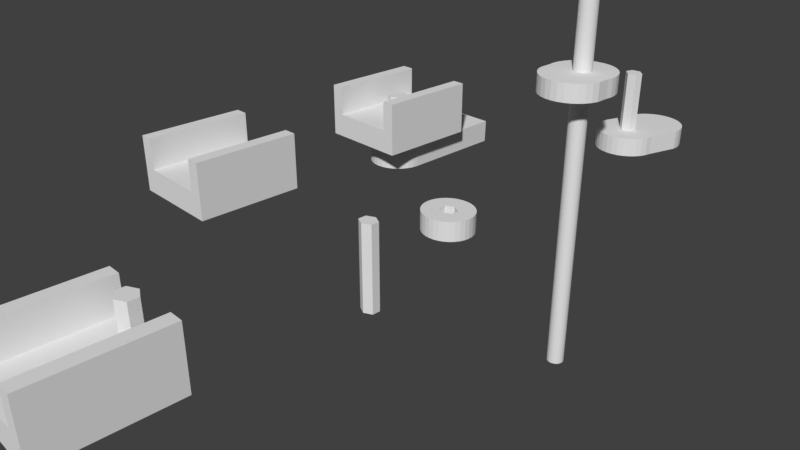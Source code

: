 # Source: tests.blend  (saved by Blender 2.78.0; exported with 4.5.12 LTS)
import bpy
from mathutils import Matrix  # noqa: F401  (used for matrix-valued properties, if any)

bpy.ops.wm.read_factory_settings(use_empty=True)
scene = bpy.context.scene
scene.name = 'Scene'

# ---- collections
col_collection_1 = bpy.data.collections.new('Collection 1'); scene.collection.children.link(col_collection_1)

# ---- materials (node trees are filled in below, after node groups)
mat_material = bpy.data.materials.new('Material')
mat_material.alpha_threshold = 0.0
mat_material.use_transparent_shadow = False
mat_material.roughness = 0.5
mat_material.line_color = (0.0, 0.0, 0.0, 1.0)
mat_material_001 = bpy.data.materials.new('Material.001')
mat_material_001.alpha_threshold = 0.0
mat_material_001.use_transparent_shadow = False
mat_material_001.roughness = 0.5
mat_material_001.line_color = (0.0, 0.0, 0.0, 1.0)
mat_material_002 = bpy.data.materials.new('Material.002')
mat_material_002.alpha_threshold = 0.0
mat_material_002.use_transparent_shadow = False
mat_material_002.roughness = 0.5
mat_material_002.line_color = (0.0, 0.0, 0.0, 1.0)
mat_material_003 = bpy.data.materials.new('Material.003')
mat_material_003.alpha_threshold = 0.0
mat_material_003.use_transparent_shadow = False
mat_material_003.roughness = 0.5
mat_material_003.line_color = (0.0, 0.0, 0.0, 1.0)

# ---- material node trees

# ---- world
world_world = bpy.data.worlds.new('World'); scene.world = world_world
world_world.color = (0.05088, 0.05088, 0.05088)
world_world.use_sun_shadow = False
world_world.sun_shadow_jitter_overblur = 0.0
world_world.cycles.sampling_method = 'MANUAL'

# ---- cameras
cam_camera = bpy.data.cameras.new('Camera')
cam_camera.clip_end = 100.0
cam_camera.lens = 35.0
cam_camera.sensor_width = 32.0
cam_camera.sensor_height = 18.0
cam_camera.ortho_scale = 7.314
cam_camera.dof.focus_distance = 0.0
cam_camera.dof.aperture_fstop = 128.0

# ---- meshes
me_cylinder_007 = bpy.data.meshes.new('Cylinder.007')
me_cylinder_007.from_pydata([(0.0, 100.0, -100.0), (0.0, 100.0, 100.0), (19.51, 98.08, -100.0), (19.51, 98.08, 100.0), (38.27, 92.39, -100.0), (38.27, 92.39, 100.0), (55.56, 83.15, -100.0), (55.56, 83.15, 100.0), (70.71, 70.71, -100.0), (70.71, 70.71, 100.0), (83.15, 55.56, -100.0), (83.15, 55.56, 100.0), (92.39, 38.27, -100.0), (92.39, 38.27, 100.0), (98.08, 19.51, -100.0), (98.08, 19.51, 100.0), (100.0, 7.55e-06, -100.0), (100.0, 7.55e-06, 100.0), (98.08, -19.51, -100.0), (98.08, -19.51, 100.0), (92.39, -38.27, -100.0), (92.39, -38.27, 100.0), (83.15, -55.56, -100.0), (83.15, -55.56, 100.0), (70.71, -70.71, -100.0), (70.71, -70.71, 100.0), (55.56, -83.15, -100.0), (55.56, -83.15, 100.0), (38.27, -92.39, -100.0), (38.27, -92.39, 100.0), (19.51, -98.08, -100.0), (19.51, -98.08, 100.0), (-3.258e-05, -100.0, -100.0), (-3.258e-05, -100.0, 100.0), (-19.51, -98.08, -100.0), (-19.51, -98.08, 100.0), (-38.27, -92.39, -100.0), (-38.27, -92.39, 100.0), (-55.56, -83.15, -100.0), (-55.56, -83.15, 100.0), (-70.71, -70.71, -100.0), (-70.71, -70.71, 100.0), (-83.15, -55.56, -100.0), (-83.15, -55.56, 100.0), (-92.39, -38.27, -100.0), (-92.39, -38.27, 100.0), (-98.08, -19.51, -100.0), (-98.08, -19.51, 100.0), (-100.0, 9.656e-05, -100.0), (-100.0, 9.656e-05, 100.0), (-98.08, 19.51, -100.0), (-98.08, 19.51, 100.0), (-92.39, 38.27, -100.0), (-92.39, 38.27, 100.0), (-83.15, 55.56, -100.0), (-83.15, 55.56, 100.0), (-70.71, 70.71, -100.0), (-70.71, 70.71, 100.0), (-55.56, 83.15, -100.0), (-55.56, 83.15, 100.0), (-38.27, 92.39, -100.0), (-38.27, 92.39, 100.0), (-19.51, 98.08, -100.0), (-19.51, 98.08, 100.0)], [], [(0, 1, 3, 2), (2, 3, 5, 4), (4, 5, 7, 6), (6, 7, 9, 8), (8, 9, 11, 10), (10, 11, 13, 12), (12, 13, 15, 14), (14, 15, 17, 16), (16, 17, 19, 18), (18, 19, 21, 20), (20, 21, 23, 22), (22, 23, 25, 24), (24, 25, 27, 26), (26, 27, 29, 28), (28, 29, 31, 30), (30, 31, 33, 32), (32, 33, 35, 34), (34, 35, 37, 36), (36, 37, 39, 38), (38, 39, 41, 40), (40, 41, 43, 42), (42, 43, 45, 44), (44, 45, 47, 46), (46, 47, 49, 48), (48, 49, 51, 50), (50, 51, 53, 52), (52, 53, 55, 54), (54, 55, 57, 56), (56, 57, 59, 58), (58, 59, 61, 60), (3, 1, 63, 61, 59, 57, 55, 53, 51, 49, 47, 45, 43, 41, 39, 37, 35, 33, 31, 29, 27, 25, 23, 21, 19, 17, 15, 13, 11, 9, 7, 5), (60, 61, 63, 62), (62, 63, 1, 0), (0, 2, 4, 6, 8, 10, 12, 14, 16, 18, 20, 22, 24, 26, 28, 30, 32, 34, 36, 38, 40, 42, 44, 46, 48, 50, 52, 54, 56, 58, 60, 62)])
me_cylinder_007.use_remesh_preserve_volume = False
me_cylinder_007.use_remesh_preserve_attributes = False
me_cylinder_007.use_mirror_vertex_groups = False
me_cylinder_007.update()
me_cylinder = bpy.data.meshes.new('Cylinder')
me_cylinder.from_pydata([(0.0, 100.0, -100.0), (0.0, 100.0, 954.9), (86.6, 50.0, -100.0), (86.6, 50.0, 954.9), (86.6, -50.0, -100.0), (86.6, -50.0, 954.9), (-8.742e-06, -100.0, -100.0), (-8.742e-06, -100.0, 954.9), (-86.6, -50.0, -100.0), (-86.6, -50.0, 954.9), (-86.6, 50.0, -100.0), (-86.6, 50.0, 954.9)], [], [(0, 1, 3, 2), (2, 3, 5, 4), (4, 5, 7, 6), (6, 7, 9, 8), (3, 1, 11, 9, 7, 5), (8, 9, 11, 10), (10, 11, 1, 0), (0, 2, 4, 6, 8, 10)])
me_cylinder.use_remesh_preserve_volume = False
me_cylinder.use_remesh_preserve_attributes = False
me_cylinder.use_mirror_vertex_groups = False
me_cylinder.update()
me_cube = bpy.data.meshes.new('Cube')
me_cube.from_pydata([(0.0, 1.099, -1.0), (0.0, -1.083, -1.0), (-1.102, -1.083, -1.0), (-1.102, 1.099, -1.0), (0.0, 1.099, 1.0), (0.0, -1.083, 1.0), (-1.102, -1.083, 1.0), (-1.102, 1.099, 1.0), (-1.533, -1.083, -1.0), (-1.533, 1.099, -1.0), (-1.533, -1.083, 1.0), (-1.533, 1.099, 1.0), (0.0, -1.401, -1.0), (-1.102, -1.401, -1.0), (0.0, -1.401, 1.0), (-1.102, -1.401, 1.0), (-1.533, -1.401, -1.0), (-1.533, -1.401, 1.0), (0.0, 1.413, -1.0), (-1.102, 1.413, -1.0), (0.0, 1.413, 1.0), (-1.102, 1.413, 1.0), (-1.533, 1.413, -1.0), (-1.533, 1.413, 1.0), (-1.102, -1.083, 3.5), (-1.102, 1.099, 3.5), (-1.533, -1.083, 3.5), (-1.533, 1.099, 3.5), (-1.102, -1.401, 3.5), (-1.533, -1.401, 3.5), (-1.102, 1.413, 3.5), (-1.533, 1.413, 3.5), (0.0, 0.8514, -2.576), (0.0, 0.8514, 2.576), (0.9104, 0.4257, -2.576), (0.9104, 0.4257, 2.576), (0.9104, -0.4257, -2.576), (0.9104, -0.4257, 2.576), (0.0, -0.8514, -2.576), (0.0, -0.8514, 2.576), (-0.9104, -0.4257, -2.576), (-0.9104, -0.4257, 2.576), (-0.9104, 0.4257, -2.576), (-0.9104, 0.4257, 2.576), (-0.2551, 0.1033, 1.0), (-0.2551, 0.1033, -1.0), (-0.2551, -0.1033, 1.0), (-0.2551, -0.1033, -1.0), (0.0, 0.2066, -0.1818), (0.0, 0.2066, -1.0), (0.0, 0.2066, 1.0), (-2.575e-08, -0.2066, 0.197), (0.0, -0.2066, -1.0), (0.0, -0.2066, 1.0)], [], [(0, 49, 45, 47, 52, 1, 2, 3), (4, 7, 6, 5, 53, 46, 44, 50), (0, 4, 50, 48, 49), (1, 5, 14, 12), (8, 2, 13, 16), (4, 0, 18, 20), (8, 10, 11, 9), (11, 10, 26, 27), (3, 9, 22, 19), (3, 2, 8, 9), (12, 14, 15, 13), (13, 15, 17, 16), (10, 8, 16, 17), (21, 23, 31, 30), (2, 1, 12, 13), (5, 6, 15, 14), (20, 18, 19, 21), (21, 19, 22, 23), (7, 4, 20, 21), (10, 17, 29, 26), (9, 11, 23, 22), (0, 3, 19, 18), (24, 25, 27, 26), (24, 26, 29, 28), (27, 25, 30, 31), (6, 7, 25, 24), (7, 21, 30, 25), (15, 6, 24, 28), (17, 15, 28, 29), (23, 11, 27, 31), (49, 48, 50, 44, 45), (47, 46, 53, 51, 52), (52, 51, 53, 5, 1), (45, 44, 46, 47)])
me_cube.materials.append(mat_material)
me_cube.use_remesh_preserve_volume = False
me_cube.use_remesh_preserve_attributes = False
me_cube.use_mirror_vertex_groups = False
me_cube.update()
me_cube_001 = bpy.data.meshes.new('Cube.001')
me_cube_001.from_pydata([(0.0, 1.099, -1.0), (0.0, -1.083, -1.0), (-1.102, -1.083, -1.0), (-1.102, 1.099, -1.0), (0.0, 1.099, 1.0), (0.0, -1.083, 1.0), (-1.102, -1.083, 1.0), (-1.102, 1.099, 1.0), (-1.533, -1.083, -1.0), (-1.533, 1.099, -1.0), (-1.533, -1.083, 1.0), (-1.533, 1.099, 1.0), (0.0, -1.401, -1.0), (-1.102, -1.401, -1.0), (0.0, -1.401, 1.0), (-1.102, -1.401, 1.0), (-1.533, -1.401, -1.0), (-1.533, -1.401, 1.0), (0.0, 1.413, -1.0), (-1.102, 1.413, -1.0), (0.0, 1.413, 1.0), (-1.102, 1.413, 1.0), (-1.533, 1.413, -1.0), (-1.533, 1.413, 1.0), (-1.102, -1.083, 3.5), (-1.102, 1.099, 3.5), (-1.533, -1.083, 3.5), (-1.533, 1.099, 3.5), (-1.102, -1.401, 3.5), (-1.533, -1.401, 3.5), (-1.102, 1.413, 3.5), (-1.533, 1.413, 3.5), (0.0, 0.8514, -2.576), (0.0, 0.8514, 2.576), (0.9104, 0.4257, -2.576), (0.9104, 0.4257, 2.576), (0.9104, -0.4257, -2.576), (0.9104, -0.4257, 2.576), (0.0, -0.8514, -2.576), (0.0, -0.8514, 2.576), (-0.9104, -0.4257, -2.576), (-0.9104, -0.4257, 2.576), (-0.9104, 0.4257, -2.576), (-0.9104, 0.4257, 2.576)], [], [(0, 1, 2, 3), (4, 7, 6, 5), (0, 4, 5, 1), (1, 5, 14, 12), (8, 2, 13, 16), (4, 0, 18, 20), (8, 10, 11, 9), (11, 10, 26, 27), (3, 9, 22, 19), (3, 2, 8, 9), (12, 14, 15, 13), (13, 15, 17, 16), (10, 8, 16, 17), (21, 23, 31, 30), (2, 1, 12, 13), (5, 6, 15, 14), (20, 18, 19, 21), (21, 19, 22, 23), (7, 4, 20, 21), (10, 17, 29, 26), (9, 11, 23, 22), (0, 3, 19, 18), (24, 25, 27, 26), (24, 26, 29, 28), (27, 25, 30, 31), (6, 7, 25, 24), (7, 21, 30, 25), (15, 6, 24, 28), (17, 15, 28, 29), (23, 11, 27, 31)])
me_cube_001.materials.append(mat_material_001)
me_cube_001.use_remesh_preserve_volume = False
me_cube_001.use_remesh_preserve_attributes = False
me_cube_001.use_mirror_vertex_groups = False
me_cube_001.update()
me_cylinder_001 = bpy.data.meshes.new('Cylinder.001')
me_cylinder_001.from_pydata([(0.0, 100.0, -100.0), (0.0, 100.0, 100.0), (19.51, 98.08, -100.0), (19.51, 98.08, 100.0), (38.27, 92.39, -100.0), (38.27, 92.39, 100.0), (55.56, 83.15, -100.0), (55.56, 83.15, 100.0), (70.71, 70.71, -100.0), (70.71, 70.71, 100.0), (83.15, 55.56, -100.0), (83.15, 55.56, 100.0), (92.39, 38.27, -100.0), (92.39, 38.27, 100.0), (98.08, 19.51, -100.0), (98.08, 19.51, 100.0), (100.0, 7.55e-06, -100.0), (100.0, 7.55e-06, 100.0), (98.08, -19.51, -100.0), (98.08, -19.51, 100.0), (92.39, -38.27, -100.0), (92.39, -38.27, 100.0), (83.15, -55.56, -100.0), (83.15, -55.56, 100.0), (70.71, -70.71, -100.0), (70.71, -70.71, 100.0), (55.56, -83.15, -100.0), (55.56, -83.15, 100.0), (38.27, -92.39, -100.0), (38.27, -92.39, 100.0), (19.51, -98.08, -100.0), (19.51, -98.08, 100.0), (-3.258e-05, -100.0, -100.0), (-3.258e-05, -100.0, 100.0), (-19.51, -98.08, -100.0), (-19.51, -98.08, 100.0), (-38.27, -92.39, -100.0), (-38.27, -92.39, 100.0), (-55.56, -83.15, -100.0), (-55.56, -83.15, 100.0), (-70.71, -70.71, -100.0), (-70.71, -70.71, 100.0), (-83.15, -55.56, -100.0), (-83.15, -55.56, 100.0), (-92.39, -38.27, -100.0), (-92.39, -38.27, 100.0), (-98.08, -19.51, -100.0), (-98.08, -19.51, 100.0), (-100.0, 9.656e-05, -100.0), (-100.0, 9.656e-05, 100.0), (-98.08, 19.51, -100.0), (-98.08, 19.51, 100.0), (-92.39, 38.27, -100.0), (-92.39, 38.27, 100.0), (-83.15, 55.56, -100.0), (-83.15, 55.56, 100.0), (-70.71, 70.71, -100.0), (-70.71, 70.71, 100.0), (-55.56, 83.15, -100.0), (-55.56, 83.15, 100.0), (-38.27, 92.39, -100.0), (-38.27, 92.39, 100.0), (-19.51, 98.08, -100.0), (-19.51, 98.08, 100.0), (-31.25, 16.41, 100.0), (-31.25, 16.41, -100.0), (-31.25, 13.1, -100.0), (-31.25, -16.41, 100.0), (-31.25, -13.1, 100.0), (-31.25, -16.41, -100.0), (31.25, 16.41, 100.0), (31.25, 16.41, -100.0), (31.25, 13.1, 100.0), (31.25, 11.19, -100.0), (31.25, -16.41, 100.0), (31.25, -16.41, -100.0), (0.0, 32.81, 100.0), (0.0, 32.81, -100.0), (-3.155e-06, -32.81, 100.0), (-3.155e-06, -32.81, -100.0)], [], [(0, 1, 3, 2), (2, 3, 5, 4), (4, 5, 7, 6), (6, 7, 9, 8), (8, 9, 11, 10), (10, 11, 13, 12), (12, 13, 15, 14), (14, 15, 17, 16), (16, 17, 19, 18), (18, 19, 21, 20), (20, 21, 23, 22), (22, 23, 25, 24), (24, 25, 27, 26), (26, 27, 29, 28), (28, 29, 31, 30), (30, 31, 33, 32), (32, 33, 35, 34), (34, 35, 37, 36), (36, 37, 39, 38), (38, 39, 41, 40), (40, 41, 43, 42), (42, 43, 45, 44), (44, 45, 47, 46), (46, 47, 49, 48), (48, 49, 51, 50), (50, 51, 53, 52), (52, 53, 55, 54), (54, 55, 57, 56), (56, 57, 59, 58), (58, 59, 61, 60), (3, 1, 63, 61, 59, 57, 55, 53, 51, 49, 47, 68, 64, 76, 70, 72, 15, 13, 11, 9, 7, 5), (60, 61, 63, 62), (62, 63, 1, 0), (0, 2, 4, 6, 8, 10, 12, 14, 73, 71, 77, 65, 66, 50, 52, 54, 56, 58, 60, 62), (15, 72, 74, 78, 67, 68, 47, 45, 43, 41, 39, 37, 35, 33, 31, 29, 27, 25, 23, 21, 19, 17), (50, 66, 69, 79, 75, 73, 14, 16, 18, 20, 22, 24, 26, 28, 30, 32, 34, 36, 38, 40, 42, 44, 46, 48), (75, 74, 72, 70, 71, 73), (77, 76, 64, 65), (65, 64, 68, 67, 69, 66), (79, 78, 74, 75), (69, 67, 78, 79), (71, 70, 76, 77)])
me_cylinder_001.use_remesh_preserve_volume = False
me_cylinder_001.use_remesh_preserve_attributes = False
me_cylinder_001.use_mirror_vertex_groups = False
me_cylinder_001.update()
me_cylinder_003 = bpy.data.meshes.new('Cylinder.003')
me_cylinder_003.from_pydata([(0.0, 100.0, -100.0), (0.0, 100.0, 954.9), (86.6, 50.0, -100.0), (86.6, 50.0, 954.9), (86.6, -50.0, -100.0), (86.6, -50.0, 954.9), (-8.742e-06, -100.0, -100.0), (-8.742e-06, -100.0, 954.9), (-86.6, -50.0, -100.0), (-86.6, -50.0, 954.9), (-86.6, 50.0, -100.0), (-86.6, 50.0, 954.9)], [], [(0, 1, 3, 2), (2, 3, 5, 4), (4, 5, 7, 6), (6, 7, 9, 8), (3, 1, 11, 9, 7, 5), (8, 9, 11, 10), (10, 11, 1, 0), (0, 2, 4, 6, 8, 10)])
me_cylinder_003.use_remesh_preserve_volume = False
me_cylinder_003.use_remesh_preserve_attributes = False
me_cylinder_003.use_mirror_vertex_groups = False
me_cylinder_003.update()
me_cube_002 = bpy.data.meshes.new('Cube.002')
me_cube_002.from_pydata([(0.0, 1.099, -1.0), (0.0, -1.083, -1.0), (-1.102, -1.083, -1.0), (-1.102, 1.099, -1.0), (0.0, 1.099, 1.0), (0.0, -1.083, 1.0), (-1.102, -1.083, 1.0), (-1.102, 1.099, 1.0), (-1.533, -1.083, -1.0), (-1.533, 1.099, -1.0), (-1.533, -1.083, 1.0), (-1.533, 1.099, 1.0), (0.0, -1.401, -1.0), (-1.102, -1.401, -1.0), (0.0, -1.401, 1.0), (-1.102, -1.401, 1.0), (-1.533, -1.401, -1.0), (-1.533, -1.401, 1.0), (0.0, 1.413, -1.0), (-1.102, 1.413, -1.0), (0.0, 1.413, 1.0), (-1.102, 1.413, 1.0), (-1.533, 1.413, -1.0), (-1.533, 1.413, 1.0), (-1.102, -1.083, 3.5), (-1.102, 1.099, 3.5), (-1.533, -1.083, 3.5), (-1.533, 1.099, 3.5), (-1.102, -1.401, 3.5), (-1.533, -1.401, 3.5), (-1.102, 1.413, 3.5), (-1.533, 1.413, 3.5), (0.0, 0.8514, -2.576), (0.0, 0.8514, 2.576), (0.9104, 0.4257, -2.576), (0.9104, 0.4257, 2.576), (0.9104, -0.4257, -2.576), (0.9104, -0.4257, 2.576), (0.0, -0.8514, -2.576), (0.0, -0.8514, 2.576), (-0.9104, -0.4257, -2.576), (-0.9104, -0.4257, 2.576), (-0.9104, 0.4257, -2.576), (-0.9104, 0.4257, 2.576), (-0.3571, 0.1446, 1.0), (-0.3571, 0.1446, -1.0), (-0.3571, -0.1446, 1.0), (-0.3571, -0.1446, -1.0), (4.768e-07, 0.2893, 1.0), (4.768e-07, 0.2893, -0.07239), (0.0, 0.2893, -1.0), (4.408e-07, -0.2893, 1.0), (4.408e-07, -0.2893, -1.0)], [], [(0, 50, 45, 47, 52, 1, 2, 3), (4, 7, 6, 5, 51, 46, 44, 48), (0, 4, 48, 49, 50), (1, 5, 14, 12), (8, 2, 13, 16), (4, 0, 18, 20), (8, 10, 11, 9), (11, 10, 26, 27), (3, 9, 22, 19), (3, 2, 8, 9), (12, 14, 15, 13), (13, 15, 17, 16), (10, 8, 16, 17), (21, 23, 31, 30), (2, 1, 12, 13), (5, 6, 15, 14), (20, 18, 19, 21), (21, 19, 22, 23), (7, 4, 20, 21), (10, 17, 29, 26), (9, 11, 23, 22), (0, 3, 19, 18), (24, 25, 27, 26), (24, 26, 29, 28), (27, 25, 30, 31), (6, 7, 25, 24), (7, 21, 30, 25), (15, 6, 24, 28), (17, 15, 28, 29), (23, 11, 27, 31), (45, 44, 46, 47), (50, 49, 48, 44, 45), (52, 51, 5, 1), (47, 46, 51, 52)])
me_cube_002.materials.append(mat_material_002)
me_cube_002.use_remesh_preserve_volume = False
me_cube_002.use_remesh_preserve_attributes = False
me_cube_002.use_mirror_vertex_groups = False
me_cube_002.update()
me_cylinder_002 = bpy.data.meshes.new('Cylinder.002')
me_cylinder_002.from_pydata([(0.0, 100.0, -100.0), (0.0, 100.0, 100.0), (19.51, 98.08, -100.0), (19.51, 98.08, 100.0), (38.27, 92.39, -100.0), (38.27, 92.39, 100.0), (55.56, 83.15, -100.0), (55.56, 83.15, 100.0), (70.71, 70.71, -100.0), (70.71, 70.71, 100.0), (83.15, 55.56, -100.0), (83.15, 55.56, 100.0), (92.39, 38.27, -100.0), (92.39, 38.27, 100.0), (98.08, 19.51, -100.0), (98.08, 19.51, 100.0), (100.0, 7.55e-06, -100.0), (100.0, 7.55e-06, 100.0), (98.08, -19.51, -100.0), (98.08, -19.51, 100.0), (92.39, -38.27, -100.0), (92.39, -38.27, 100.0), (83.15, -55.56, -100.0), (83.15, -55.56, 100.0), (70.71, -70.71, -100.0), (70.71, -70.71, 100.0), (55.56, -83.15, -100.0), (55.56, -83.15, 100.0), (38.27, -92.39, -100.0), (38.27, -92.39, 100.0), (19.51, -98.08, -100.0), (19.51, -98.08, 100.0), (-3.258e-05, -100.0, -100.0), (-3.258e-05, -100.0, 100.0), (-19.51, -98.08, -100.0), (-19.51, -98.08, 100.0), (-38.27, -92.39, -100.0), (-38.27, -92.39, 100.0), (-55.56, -83.15, -100.0), (-55.56, -83.15, 100.0), (-70.71, -70.71, -100.0), (-70.71, -70.71, 100.0), (-83.15, -55.56, -100.0), (-83.15, -55.56, 100.0), (-92.39, -38.27, -100.0), (-92.39, -38.27, 100.0), (-98.08, -19.51, -100.0), (-98.08, -19.51, 100.0), (-100.0, 9.656e-05, -100.0), (-100.0, 9.656e-05, 100.0), (-98.08, 19.51, -100.0), (-98.08, 19.51, 100.0), (-92.39, 38.27, -100.0), (-92.39, 38.27, 100.0), (-83.15, 55.56, -100.0), (-83.15, 55.56, 100.0), (-70.71, 70.71, -100.0), (-70.71, 70.71, 100.0), (-55.56, 83.15, -100.0), (-55.56, 83.15, 100.0), (-38.27, 92.39, -100.0), (-38.27, 92.39, 100.0), (-19.51, 98.08, -100.0), (-19.51, 98.08, 100.0), (-100.0, 0.0001088, -100.0), (-100.0, 0.0001088, 100.0), (-100.0, 363.1, -100.0), (-100.0, 363.1, 100.0), (100.0, 1.341e-05, -100.0), (100.0, 1.341e-05, 100.0), (98.08, 363.1, -100.0), (100.0, 363.1, 100.0), (-0.9607, 363.1, -100.0), (-7.629e-06, 363.1, 100.0), (0.0, 100.0, -100.0), (0.0, 100.0, 100.0), (-35.0, 17.5, 100.0), (-35.0, 13.46, -100.0), (-35.0, 17.5, -100.0), (-35.0, -13.46, 100.0), (-35.0, -17.5, -100.0), (-35.0, -17.5, 100.0), (35.0, 17.5, 100.0), (35.0, 17.5, -100.0), (35.0, 13.46, 100.0), (35.0, 11.66, -100.0), (35.0, -17.5, 100.0), (35.0, -17.5, -100.0), (0.0, 35.0, 100.0), (0.0, 35.0, -100.0), (-3.533e-06, -35.0, -100.0), (-3.533e-06, -35.0, 100.0)], [], [(0, 1, 3, 2), (2, 3, 5, 4), (4, 5, 7, 6), (6, 7, 9, 8), (8, 9, 11, 10), (10, 11, 13, 12), (12, 13, 15, 14), (14, 15, 17, 16), (16, 17, 19, 18), (18, 19, 21, 20), (20, 21, 23, 22), (22, 23, 25, 24), (24, 25, 27, 26), (26, 27, 29, 28), (28, 29, 31, 30), (30, 31, 33, 32), (32, 33, 35, 34), (34, 35, 37, 36), (36, 37, 39, 38), (38, 39, 41, 40), (40, 41, 43, 42), (42, 43, 45, 44), (44, 45, 47, 46), (46, 47, 49, 48), (48, 49, 51, 50), (50, 51, 53, 52), (52, 53, 55, 54), (54, 55, 57, 56), (56, 57, 59, 58), (58, 59, 61, 60), (3, 1, 63, 61, 59, 57, 55, 53, 51, 49, 47, 79, 76, 88, 82, 84, 15, 13, 11, 9, 7, 5), (60, 61, 63, 62), (62, 63, 1, 0), (0, 2, 4, 6, 8, 10, 12, 14, 85, 83, 89, 78, 77, 50, 52, 54, 56, 58, 60, 62), (64, 65, 67, 66), (72, 73, 71, 70), (70, 71, 69, 68), (74, 75, 65, 64), (72, 70, 68, 74), (73, 67, 65, 75), (71, 73, 75, 69), (66, 72, 74, 64), (68, 69, 75, 74), (66, 67, 73, 72), (15, 84, 86, 91, 81, 79, 47, 45, 43, 41, 39, 37, 35, 33, 31, 29, 27, 25, 23, 21, 19, 17), (50, 77, 80, 90, 87, 85, 14, 16, 18, 20, 22, 24, 26, 28, 30, 32, 34, 36, 38, 40, 42, 44, 46, 48), (87, 86, 84, 82, 83, 85), (89, 88, 76, 78), (78, 76, 79, 81, 80, 77), (90, 91, 86, 87), (80, 81, 91, 90), (83, 82, 88, 89)])
me_cylinder_002.use_remesh_preserve_volume = False
me_cylinder_002.use_remesh_preserve_attributes = False
me_cylinder_002.use_mirror_vertex_groups = False
me_cylinder_002.update()
me_cylinder_006 = bpy.data.meshes.new('Cylinder.006')
me_cylinder_006.from_pydata([(0.0, 100.0, -21.91), (0.0, 100.0, 100.0), (19.51, 98.08, -21.91), (19.51, 98.08, 100.0), (38.27, 92.39, -21.91), (38.27, 92.39, 100.0), (55.56, 83.15, -21.91), (55.56, 83.15, 100.0), (70.71, 70.71, -21.91), (70.71, 70.71, 100.0), (83.15, 55.56, -21.91), (83.15, 55.56, 100.0), (92.39, 38.27, -21.91), (92.39, 38.27, 100.0), (98.08, 19.51, -21.91), (98.08, 19.51, 100.0), (100.0, 7.55e-06, -21.91), (100.0, 7.55e-06, 100.0), (98.08, -19.51, -21.91), (98.08, -19.51, 100.0), (92.39, -38.27, -21.91), (92.39, -38.27, 100.0), (83.15, -55.56, -21.91), (83.15, -55.56, 100.0), (70.71, -70.71, -21.91), (70.71, -70.71, 100.0), (55.56, -83.15, -21.91), (55.56, -83.15, 100.0), (38.27, -92.39, -21.91), (38.27, -92.39, 100.0), (19.51, -98.08, -21.91), (19.51, -98.08, 100.0), (-3.258e-05, -100.0, -21.91), (-3.258e-05, -100.0, 100.0), (-19.51, -98.08, -21.91), (-19.51, -98.08, 100.0), (-38.27, -92.39, -21.91), (-38.27, -92.39, 100.0), (-55.56, -83.15, -21.91), (-55.56, -83.15, 100.0), (-70.71, -70.71, -21.91), (-70.71, -70.71, 100.0), (-83.15, -55.56, -21.91), (-83.15, -55.56, 100.0), (-92.39, -38.27, -21.91), (-92.39, -38.27, 100.0), (-98.08, -19.51, -21.91), (-98.08, -19.51, 100.0), (-100.0, 9.656e-05, -21.91), (-100.0, 9.656e-05, 100.0), (-98.08, 19.51, -21.91), (-98.08, 19.51, 100.0), (-92.39, 38.27, -21.91), (-92.39, 38.27, 100.0), (-83.15, 55.56, -21.91), (-83.15, 55.56, 100.0), (-70.71, 70.71, -21.91), (-70.71, 70.71, 100.0), (-55.56, 83.15, -21.91), (-55.56, 83.15, 100.0), (-38.27, 92.39, -21.91), (-38.27, 92.39, 100.0), (-19.51, 98.08, -21.91), (-19.51, 98.08, 100.0), (0.0001523, 205.6, -21.91), (19.51, 203.7, -21.91), (19.51, 203.7, 100.0), (0.0001523, 205.6, 100.0), (38.27, 198.0, -21.91), (38.27, 198.0, 100.0), (55.56, 188.8, -21.91), (55.56, 188.8, 100.0), (70.71, 176.3, -21.91), (70.71, 176.3, 100.0), (83.15, 161.2, -21.91), (83.15, 161.2, 100.0), (92.39, 143.9, -21.91), (92.39, 143.9, 100.0), (98.08, 125.1, -21.91), (98.08, 125.1, 100.0), (-98.08, 125.1, 100.0), (-98.08, 125.1, -21.91), (-92.39, 143.9, -21.91), (-92.39, 143.9, 100.0), (-83.15, 161.2, -21.91), (-83.15, 161.2, 100.0), (-70.71, 176.3, -21.91), (-70.71, 176.3, 100.0), (-55.56, 188.8, -21.91), (-55.56, 188.8, 100.0), (-38.27, 198.0, -21.91), (-38.27, 198.0, 100.0), (-19.51, 203.7, -21.91), (-19.51, 203.7, 100.0), (0.0, 25.0, -41.68), (0.0, 25.0, 485.8), (25.0, 12.5, -41.68), (25.0, 12.5, 485.8), (25.0, -12.5, -41.68), (25.0, -12.5, 485.8), (-2.524e-06, -25.0, -41.68), (-2.524e-06, -25.0, 485.8), (-25.0, -12.5, -41.68), (-25.0, -12.5, 485.8), (-25.0, 12.5, -41.68), (-25.0, 12.5, 485.8)], [], [(11, 13, 77, 75), (55, 57, 87, 85), (12, 10, 74, 76), (56, 54, 84, 86), (63, 1, 67, 93), (1, 3, 66, 67), (9, 11, 75, 73), (14, 15, 17, 16), (16, 17, 19, 18), (18, 19, 21, 20), (20, 21, 23, 22), (22, 23, 25, 24), (24, 25, 27, 26), (26, 27, 29, 28), (28, 29, 31, 30), (30, 31, 33, 32), (32, 33, 35, 34), (34, 35, 37, 36), (36, 37, 39, 38), (38, 39, 41, 40), (40, 41, 43, 42), (42, 43, 45, 44), (44, 45, 47, 46), (46, 47, 49, 48), (48, 49, 51, 50), (0, 62, 92, 64), (2, 0, 64, 65), (10, 8, 72, 74), (53, 55, 85, 83), (54, 52, 82, 84), (3, 1, 63, 61, 59, 57, 55, 53, 51, 49, 47, 45, 43, 41, 39, 37, 35, 33, 31, 29, 27, 25, 23, 21, 19, 17, 15, 13, 11, 9, 7, 5), (61, 63, 93, 91), (7, 9, 73, 71), (0, 2, 4, 6, 8, 10, 12, 14, 16, 18, 20, 22, 24, 26, 28, 30, 32, 34, 36, 38, 40, 42, 44, 46, 48, 50, 52, 54, 56, 58, 60, 62), (64, 67, 66, 65), (65, 66, 69, 68), (68, 69, 71, 70), (70, 71, 73, 72), (72, 73, 75, 74), (74, 75, 77, 76), (76, 77, 79, 78), (81, 80, 83, 82), (82, 83, 85, 84), (84, 85, 87, 86), (86, 87, 89, 88), (88, 89, 91, 90), (90, 91, 93, 92), (92, 93, 67, 64), (4, 2, 65, 68), (58, 56, 86, 88), (3, 5, 69, 66), (57, 59, 89, 87), (14, 12, 76, 78), (13, 15, 79, 77), (6, 4, 68, 70), (60, 58, 88, 90), (15, 14, 78, 79), (50, 51, 80, 81), (5, 7, 71, 69), (59, 61, 91, 89), (52, 50, 81, 82), (51, 53, 83, 80), (8, 6, 70, 72), (62, 60, 90, 92), (94, 95, 97, 96), (96, 97, 99, 98), (98, 99, 101, 100), (100, 101, 103, 102), (97, 95, 105, 103, 101, 99), (102, 103, 105, 104), (104, 105, 95, 94), (94, 96, 98, 100, 102, 104)])
me_cylinder_006.use_remesh_preserve_volume = False
me_cylinder_006.use_remesh_preserve_attributes = False
me_cylinder_006.use_mirror_vertex_groups = False
me_cylinder_006.update()
me_cylinder_004 = bpy.data.meshes.new('Cylinder.004')
me_cylinder_004.from_pydata([(0.0, 100.0, -8.476), (0.0, 100.0, 100.0), (19.51, 98.08, -8.476), (19.51, 98.08, 100.0), (38.27, 92.39, -8.476), (38.27, 92.39, 100.0), (55.56, 83.15, -8.476), (55.56, 83.15, 100.0), (70.71, 70.71, -8.476), (70.71, 70.71, 100.0), (83.15, 55.56, -8.476), (83.15, 55.56, 100.0), (92.39, 38.27, -8.476), (92.39, 38.27, 100.0), (98.08, 19.51, -8.476), (98.08, 19.51, 100.0), (100.0, 7.55e-06, -8.476), (100.0, 7.55e-06, 100.0), (98.08, -19.51, -8.476), (98.08, -19.51, 100.0), (92.39, -38.27, -8.476), (92.39, -38.27, 100.0), (83.15, -55.56, -8.476), (83.15, -55.56, 100.0), (70.71, -70.71, -8.476), (70.71, -70.71, 100.0), (55.56, -83.15, -8.476), (55.56, -83.15, 100.0), (38.27, -92.39, -8.476), (38.27, -92.39, 100.0), (19.51, -98.08, -8.476), (19.51, -98.08, 100.0), (-3.258e-05, -100.0, -8.476), (-3.258e-05, -100.0, 100.0), (-19.51, -98.08, -8.476), (-19.51, -98.08, 100.0), (-38.27, -92.39, -8.476), (-38.27, -92.39, 100.0), (-55.56, -83.15, -8.476), (-55.56, -83.15, 100.0), (-70.71, -70.71, -8.476), (-70.71, -70.71, 100.0), (-83.15, -55.56, -8.476), (-83.15, -55.56, 100.0), (-92.39, -38.27, -8.476), (-92.39, -38.27, 100.0), (-98.08, -19.51, -8.476), (-98.08, -19.51, 100.0), (-100.0, 9.656e-05, -8.476), (-100.0, 9.656e-05, 100.0), (-98.08, 19.51, -8.476), (-98.08, 19.51, 100.0), (-92.39, 38.27, -8.476), (-92.39, 38.27, 100.0), (-83.15, 55.56, -8.476), (-83.15, 55.56, 100.0), (-70.71, 70.71, -8.476), (-70.71, 70.71, 100.0), (-55.56, 83.15, -8.476), (-55.56, 83.15, 100.0), (-38.27, 92.39, -8.476), (-38.27, 92.39, 100.0), (-19.51, 98.08, -8.476), (-19.51, 98.08, 100.0), (9.316e-05, 138.5, -8.476), (19.51, 136.6, -8.476), (19.51, 136.6, 100.0), (9.316e-05, 138.5, 100.0), (38.27, 130.9, -8.476), (38.27, 130.9, 100.0), (55.56, 121.6, -8.476), (55.56, 121.6, 100.0), (70.71, 109.2, -8.476), (70.71, 109.2, 100.0), (83.15, 94.04, -8.476), (83.15, 94.04, 100.0), (92.39, 76.75, -8.476), (92.39, 76.75, 100.0), (98.08, 57.99, -8.476), (98.08, 57.99, 100.0), (-98.08, 57.99, 100.0), (-98.08, 57.99, -8.476), (-92.39, 76.75, -8.476), (-92.39, 76.75, 100.0), (-83.15, 94.04, -8.476), (-83.15, 94.04, 100.0), (-70.71, 109.2, -8.476), (-70.71, 109.2, 100.0), (-55.56, 121.6, -8.476), (-55.56, 121.6, 100.0), (-38.27, 130.9, -8.476), (-38.27, 130.9, 100.0), (-19.51, 136.6, -8.476), (-19.51, 136.6, 100.0), (-25.0, -12.5, -8.476), (-25.0, -12.5, 100.0), (-25.0, 12.5, -8.476), (-25.0, 12.5, 100.0), (25.0, 12.5, -8.476), (25.0, 12.5, 100.0), (25.0, -12.5, -8.476), (25.0, -12.5, 100.0), (-22.68, 15.15, 100.0), (-23.76, 13.12, 100.0), (-22.68, 15.15, -8.476), (-23.76, 13.12, -8.476), (-8.887e-06, -27.27, -8.476), (-8.887e-06, -27.27, 100.0), (5.321, -26.75, -8.477), (5.321, -26.75, 100.0), (10.44, -25.2, -8.477), (10.44, -25.2, 100.0), (25.2, 10.44, 100.0), (25.2, 10.44, -8.477), (25.0, 10.8, 100.0), (25.0, 10.8, -8.476), (22.68, 15.15, 100.0), (23.76, 13.12, 100.0), (22.68, 15.15, -8.477), (23.76, 13.12, -8.476), (26.75, 5.321, 100.0), (26.75, 5.321, -8.477), (19.28, 19.28, 100.0), (19.28, 19.28, -8.477), (5.321, 26.75, 100.0), (5.321, 26.75, -8.477), (1.777e-05, 27.27, 100.0), (1.777e-05, 27.27, -8.477), (10.44, 25.2, 100.0), (10.44, 25.2, -8.477), (-26.75, -5.321, 100.0), (-26.75, -5.321, -8.477), (-15.15, -22.68, 100.0), (-15.15, -22.68, -8.477), (-27.27, 6.828e-06, 100.0), (-27.27, 6.828e-06, -8.477), (-25.0, -10.8, 100.0), (-25.2, -10.44, 100.0), (-25.0, -10.8, -8.476), (-25.2, -10.44, -8.477), (-5.321, 26.75, 100.0), (-5.321, 26.75, -8.477), (19.28, -19.28, 100.0), (19.28, -19.28, -8.476), (15.15, -22.68, -8.477), (15.15, -22.68, 100.0), (22.68, -15.15, 100.0), (22.68, -15.15, -8.476), (-26.75, 5.321, 100.0), (-26.75, 5.321, -8.477), (-15.15, 22.68, 100.0), (-15.15, 22.68, -8.476), (-19.28, 19.28, 100.0), (-19.28, 19.28, -8.476), (-25.2, 10.44, 100.0), (-25.2, 10.44, -8.477), (-25.0, 10.8, 100.0), (-25.0, 10.8, -8.476), (27.27, -3.522e-05, 100.0), (27.27, -3.522e-05, -8.477), (15.15, 22.68, 100.0), (15.15, 22.68, -8.477), (26.75, -5.321, 100.0), (26.75, -5.321, -8.477), (-19.28, -19.28, 100.0), (-19.28, -19.28, -8.477), (-10.44, 25.2, 100.0), (-10.44, 25.2, -8.477), (-22.68, -15.15, 100.0), (-22.68, -15.15, -8.477), (-23.76, -13.12, -8.476), (-23.76, -13.12, 100.0), (25.2, -10.44, 100.0), (25.0, -10.8, 100.0), (25.2, -10.44, -8.477), (25.0, -10.8, -8.476), (23.76, -13.12, 100.0), (23.76, -13.12, -8.476), (-10.44, -25.2, 100.0), (-10.44, -25.2, -8.477), (-5.321, -26.75, -8.477), (-5.321, -26.75, 100.0)], [], [(11, 13, 77, 75), (55, 57, 87, 85), (12, 10, 74, 76), (56, 54, 84, 86), (63, 1, 67, 93), (1, 3, 66, 67), (9, 11, 75, 73), (14, 15, 17, 16), (16, 17, 19, 18), (18, 19, 21, 20), (20, 21, 23, 22), (22, 23, 25, 24), (24, 25, 27, 26), (26, 27, 29, 28), (28, 29, 31, 30), (30, 31, 33, 32), (32, 33, 35, 34), (34, 35, 37, 36), (36, 37, 39, 38), (38, 39, 41, 40), (40, 41, 43, 42), (42, 43, 45, 44), (44, 45, 47, 46), (46, 47, 49, 48), (48, 49, 51, 50), (0, 62, 92, 64), (2, 0, 64, 65), (10, 8, 72, 74), (53, 55, 85, 83), (54, 52, 82, 84), (3, 1, 63, 61, 59, 57, 55, 53, 51, 49, 47, 95, 136, 137, 130, 134, 148, 154, 156, 97, 103, 102, 152, 150, 166, 140, 126, 124, 128, 160, 122, 116, 117, 99, 15, 13, 11, 9, 7, 5), (61, 63, 93, 91), (7, 9, 73, 71), (0, 2, 4, 6, 8, 10, 12, 14, 98, 119, 118, 123, 161, 129, 125, 127, 141, 167, 151, 153, 104, 105, 96, 157, 155, 149, 135, 131, 139, 138, 94, 46, 48, 50, 52, 54, 56, 58, 60, 62), (64, 67, 66, 65), (65, 66, 69, 68), (68, 69, 71, 70), (70, 71, 73, 72), (72, 73, 75, 74), (74, 75, 77, 76), (76, 77, 79, 78), (81, 80, 83, 82), (82, 83, 85, 84), (84, 85, 87, 86), (86, 87, 89, 88), (88, 89, 91, 90), (90, 91, 93, 92), (92, 93, 67, 64), (4, 2, 65, 68), (58, 56, 86, 88), (3, 5, 69, 66), (57, 59, 89, 87), (14, 12, 76, 78), (13, 15, 79, 77), (6, 4, 68, 70), (60, 58, 88, 90), (15, 14, 78, 79), (50, 51, 80, 81), (5, 7, 71, 69), (59, 61, 91, 89), (52, 50, 81, 82), (51, 53, 83, 80), (8, 6, 70, 72), (62, 60, 90, 92), (100, 101, 173, 175), (94, 95, 171, 170), (15, 99, 114, 112, 120, 158, 162, 172, 173, 101, 176, 146, 142, 145, 111, 109, 107, 181, 178, 132, 164, 168, 171, 95, 47, 45, 43, 41, 39, 37, 35, 33, 31, 29, 27, 25, 23, 21, 19, 17), (46, 94, 170, 169, 165, 133, 179, 180, 106, 108, 110, 144, 143, 147, 177, 100, 175, 174, 163, 159, 121, 113, 115, 98, 14, 16, 18, 20, 22, 24, 26, 28, 30, 32, 34, 36, 38, 40, 42, 44), (98, 99, 117, 119), (96, 97, 156, 157), (149, 148, 134, 135), (177, 176, 101, 100), (153, 152, 102, 104), (104, 102, 103, 105), (154, 155, 157, 156), (163, 162, 158, 159), (131, 130, 137, 139), (135, 134, 130, 131), (169, 168, 164, 165), (106, 107, 109, 108), (125, 124, 126, 127), (115, 114, 99, 98), (147, 146, 176, 177), (172, 174, 175, 173), (127, 126, 140, 141), (108, 109, 111, 110), (165, 164, 132, 133), (105, 103, 97, 96), (161, 160, 128, 129), (133, 132, 178, 179), (151, 150, 152, 153), (144, 145, 142, 143), (174, 172, 162, 163), (138, 136, 95, 94), (167, 166, 150, 151), (123, 122, 160, 161), (113, 112, 114, 115), (116, 118, 119, 117), (180, 181, 107, 106), (139, 137, 136, 138), (168, 169, 170, 171), (159, 158, 120, 121), (155, 154, 148, 149), (129, 128, 124, 125), (110, 111, 145, 144), (179, 178, 181, 180), (141, 140, 166, 167), (121, 120, 112, 113), (143, 142, 146, 147), (118, 116, 122, 123)])
me_cylinder_004.use_remesh_preserve_volume = False
me_cylinder_004.use_remesh_preserve_attributes = False
me_cylinder_004.use_mirror_vertex_groups = False
me_cylinder_004.update()
me_cube_003 = bpy.data.meshes.new('Cube.003')
me_cube_003.from_pydata([(0.0, 1.099, -1.0), (0.0, -1.083, -1.0), (-1.102, -1.083, -1.0), (-1.102, 1.099, -1.0), (0.0, 1.099, 1.0), (0.0, -1.083, 1.0), (-1.102, -1.083, 1.0), (-1.102, 1.099, 1.0), (-1.533, -1.083, -1.0), (-1.533, 1.099, -1.0), (-1.533, -1.083, 1.0), (-1.533, 1.099, 1.0), (0.0, -1.401, -1.0), (-1.102, -1.401, -1.0), (0.0, -1.401, 1.0), (-1.102, -1.401, 1.0), (-1.533, -1.401, -1.0), (-1.533, -1.401, 1.0), (0.0, 1.413, -1.0), (-1.102, 1.413, -1.0), (0.0, 1.413, 1.0), (-1.102, 1.413, 1.0), (-1.533, 1.413, -1.0), (-1.533, 1.413, 1.0), (-1.102, -1.083, 3.5), (-1.102, 1.099, 3.5), (-1.533, -1.083, 3.5), (-1.533, 1.099, 3.5), (-1.102, -1.401, 3.5), (-1.533, -1.401, 3.5), (-1.102, 1.413, 3.5), (-1.533, 1.413, 3.5), (0.0, 0.8514, -2.576), (0.0, 0.8514, 2.576), (0.9104, 0.4257, -2.576), (0.9104, 0.4257, 2.576), (0.9104, -0.4257, -2.576), (0.9104, -0.4257, 2.576), (0.0, -0.8514, -2.576), (0.0, -0.8514, 2.576), (-0.9104, -0.4257, -2.576), (-0.9104, -0.4257, 2.576), (-0.9104, 0.4257, -2.576), (-0.9104, 0.4257, 2.576), (-0.3061, 0.124, 1.0), (-0.3061, 0.124, -1.0), (-0.3061, -0.124, 1.0), (-0.3061, -0.124, -1.0), (0.0, 0.2479, -0.2197), (0.0, 0.2479, -1.0), (0.0, 0.2479, 1.0), (-3.09e-08, -0.2479, 0.2348), (0.0, -0.2479, -1.0), (0.0, -0.2479, 1.0)], [], [(0, 49, 45, 47, 52, 1, 2, 3), (4, 7, 6, 5, 53, 46, 44, 50), (0, 4, 50, 48, 49), (1, 5, 14, 12), (8, 2, 13, 16), (4, 0, 18, 20), (8, 10, 11, 9), (11, 10, 26, 27), (3, 9, 22, 19), (3, 2, 8, 9), (12, 14, 15, 13), (13, 15, 17, 16), (10, 8, 16, 17), (21, 23, 31, 30), (2, 1, 12, 13), (5, 6, 15, 14), (20, 18, 19, 21), (21, 19, 22, 23), (7, 4, 20, 21), (10, 17, 29, 26), (9, 11, 23, 22), (0, 3, 19, 18), (24, 25, 27, 26), (24, 26, 29, 28), (27, 25, 30, 31), (6, 7, 25, 24), (7, 21, 30, 25), (15, 6, 24, 28), (17, 15, 28, 29), (23, 11, 27, 31), (49, 48, 50, 44, 45), (47, 46, 53, 51, 52), (52, 51, 53, 5, 1), (45, 44, 46, 47)])
me_cube_003.materials.append(mat_material_003)
me_cube_003.use_remesh_preserve_volume = False
me_cube_003.use_remesh_preserve_attributes = False
me_cube_003.use_mirror_vertex_groups = False
me_cube_003.update()
me_cylinder_005 = bpy.data.meshes.new('Cylinder.005')
me_cylinder_005.from_pydata([(0.0, 100.0, -100.0), (0.0, 100.0, 954.9), (86.6, 50.0, -100.0), (86.6, 50.0, 954.9), (86.6, -50.0, -100.0), (86.6, -50.0, 954.9), (-8.742e-06, -100.0, -100.0), (-8.742e-06, -100.0, 954.9), (-86.6, -50.0, -100.0), (-86.6, -50.0, 954.9), (-86.6, 50.0, -100.0), (-86.6, 50.0, 954.9)], [], [(0, 1, 3, 2), (2, 3, 5, 4), (4, 5, 7, 6), (6, 7, 9, 8), (3, 1, 11, 9, 7, 5), (8, 9, 11, 10), (10, 11, 1, 0), (0, 2, 4, 6, 8, 10)])
me_cylinder_005.use_remesh_preserve_volume = False
me_cylinder_005.use_remesh_preserve_attributes = False
me_cylinder_005.use_mirror_vertex_groups = False
me_cylinder_005.update()

# ---- objects
ob_cylinder = bpy.data.objects.new('Cylinder', me_cylinder_007)
ob_holesmallhole = bpy.data.objects.new('HoleSmallHole', me_cylinder)
ob_holesmallbase = bpy.data.objects.new('HoleSmallBase', me_cube)
ob_camera = bpy.data.objects.new('Camera', cam_camera)
ob_trimmerbase = bpy.data.objects.new('TrimmerBase', me_cube_001)
ob_holesmallpivot = bpy.data.objects.new('HoleSmallPivot', me_cylinder_001)
ob_holemedium = bpy.data.objects.new('HoleMedium', me_cylinder_003)
ob_holelargebase_001 = bpy.data.objects.new('HoleLargeBase.001', me_cube_002)
ob_holelargepivot_001 = bpy.data.objects.new('HoleLargePivot.001', me_cylinder_002)
ob_extrusionpivot = bpy.data.objects.new('ExtrusionPivot', me_cylinder_006)
ob_extrusionbase = bpy.data.objects.new('ExtrusionBase', me_cylinder_004)
ob_trimmerbase_001 = bpy.data.objects.new('TrimmerBase.001', me_cube_003)
ob_holelargehole_000 = bpy.data.objects.new('HoleLargeHole.000', me_cylinder_005)

# ---- transforms, parenting, visibility, modifiers, constraints
ob_cylinder.location = (0.0, 4.334, 1.272)
ob_cylinder.scale = (0.0015, 0.0015, 0.05)
ob_cylinder.lineart.crease_threshold = 0.0
ob_holesmallhole.location = (0.0, 0.0, -0.7127)
ob_holesmallhole.scale = (0.001443, 0.00125, 0.00125)
ob_holesmallhole.lineart.crease_threshold = 0.0
ob_holesmallbase.location = (-3.473, -5.235, -0.03293)
ob_holesmallbase.scale = (0.49, 0.605, 0.2)
ob_holesmallbase.lock_rotations_4d = False
ob_holesmallbase.empty_display_type = 'ARROWS'
ob_holesmallbase.lineart.crease_threshold = 0.0
_m = ob_holesmallbase.modifiers.new('Mirror', 'MIRROR')
_m.use_clip = True
_m.use_mirror_vertex_groups = False
ob_camera.location = (7.481, -6.508, 5.344)
ob_camera.rotation_euler = (1.109, 0.0, 0.8149)
ob_camera.lock_rotations_4d = False
ob_camera.empty_display_type = 'ARROWS'
ob_camera.color = (0.0, 0.0, 0.0, 0.0)
ob_camera.display_type = 'WIRE'
ob_camera.lineart.crease_threshold = 0.0
ob_trimmerbase.location = (-3.406, 0.0, 0.0)
ob_trimmerbase.scale = (0.49, 0.605, 0.2)
ob_trimmerbase.lock_rotations_4d = False
ob_trimmerbase.empty_display_type = 'ARROWS'
ob_trimmerbase.lineart.crease_threshold = 0.0
_m = ob_trimmerbase.modifiers.new('Mirror', 'MIRROR')
_m.use_clip = True
_m.use_mirror_vertex_groups = False
ob_holesmallpivot.location = (0.0, 1.462, 0.0)
ob_holesmallpivot.scale = (0.004, 0.00381, 0.0015)
ob_holesmallpivot.lineart.crease_threshold = 0.0
ob_holemedium.location = (0.0, -3.282, -0.443)
ob_holemedium.scale = (0.001732, 0.0015, 0.00125)
ob_holemedium.lineart.crease_threshold = 0.0
ob_holelargebase_001.location = (-3.378, 3.687, 0.0)
ob_holelargebase_001.scale = (0.49, 0.605, 0.2)
ob_holelargebase_001.lock_rotations_4d = False
ob_holelargebase_001.empty_display_type = 'ARROWS'
ob_holelargebase_001.lineart.crease_threshold = 0.0
_m = ob_holelargebase_001.modifiers.new('Mirror', 'MIRROR')
_m.use_clip = True
_m.use_mirror_vertex_groups = False
ob_holelargepivot_001.location = (-3.378, 3.687, -0.502)
ob_holelargepivot_001.scale = (0.005, 0.005, 0.002)
ob_holelargepivot_001.lineart.crease_threshold = 0.0
ob_extrusionpivot.location = (0.0, 5.789, 0.0)
ob_extrusionpivot.rotation_euler = (0.0, -0.0, -0.2841)
ob_extrusionpivot.scale = (0.005, 0.005, 0.0025)
ob_extrusionpivot.lineart.crease_threshold = 0.0
ob_extrusionbase.location = (0.0, 4.334, 1.272)
ob_extrusionbase.rotation_euler = (0.0, -0.0, 3.142)
ob_extrusionbase.scale = (0.0055, 0.0055, 0.002766)
ob_extrusionbase.lineart.crease_threshold = 0.0
ob_trimmerbase_001.location = (0.0, -3.949, 0.0)
ob_trimmerbase_001.scale = (0.49, 0.605, 0.2)
ob_trimmerbase_001.lock_rotations_4d = False
ob_trimmerbase_001.empty_display_type = 'ARROWS'
ob_trimmerbase_001.lineart.crease_threshold = 0.0
_m = ob_trimmerbase_001.modifiers.new('Mirror', 'MIRROR')
_m.use_clip = True
_m.use_mirror_vertex_groups = False
ob_holelargehole_000.location = (-3.378, 3.687, -0.687)
ob_holelargehole_000.scale = (0.002021, 0.00175, 0.00125)
ob_holelargehole_000.lineart.crease_threshold = 0.0

# ---- collection membership
col_collection_1.objects.link(ob_cylinder)
col_collection_1.objects.link(ob_holesmallhole)
col_collection_1.objects.link(ob_holesmallbase)
col_collection_1.objects.link(ob_camera)
col_collection_1.objects.link(ob_trimmerbase)
col_collection_1.objects.link(ob_holesmallpivot)
col_collection_1.objects.link(ob_holemedium)
col_collection_1.objects.link(ob_holelargebase_001)
col_collection_1.objects.link(ob_holelargepivot_001)
col_collection_1.objects.link(ob_extrusionpivot)
col_collection_1.objects.link(ob_extrusionbase)
col_collection_1.objects.link(ob_trimmerbase_001)
col_collection_1.objects.link(ob_holelargehole_000)

# ---- scene / render settings (as saved in the file)
scene.camera = ob_camera
scene.frame_start = 1; scene.frame_end = 250; scene.frame_set(158)
scene.render.engine = 'BLENDER_EEVEE_NEXT'
scene.render.resolution_percentage = 50
scene.render.dither_intensity = 0.0
scene.cycles.use_denoising = False
scene.cycles.samples = 128
scene.cycles.sampling_pattern = 'TABULATED_SOBOL'
scene.cycles.light_sampling_threshold = 0.0
scene.cycles.use_adaptive_sampling = False
scene.cycles.use_light_tree = False
scene.cycles.blur_glossy = 0.0
scene.cycles.sample_clamp_indirect = 0.0
scene.view_settings.view_transform = 'Standard'
scene.unit_settings.scale_length = 0.01
bpy.context.view_layer.update()

# ---- added for rendering (the .blend has no usable light): sun
light_auto_sun = bpy.data.lights.new('AutoSun', 'SUN')
light_auto_sun.energy = 3.0
light_auto_sun.angle = 0.0523599
ob_auto_sun = bpy.data.objects.new('AutoSun', light_auto_sun)
scene.collection.objects.link(ob_auto_sun)
ob_auto_sun.rotation_euler = (0.872665, 0.174533, 0.523599)
bpy.context.view_layer.update()
